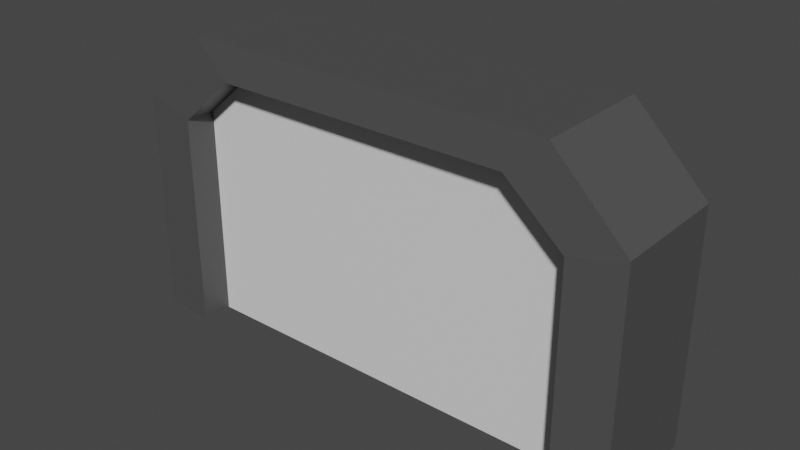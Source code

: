# Source: Door.blend  (saved by Blender 3.0.42; exported with 4.5.12 LTS)
import bpy
from mathutils import Matrix  # noqa: F401  (used for matrix-valued properties, if any)

bpy.ops.wm.read_factory_settings(use_empty=True)
scene = bpy.context.scene
scene.name = 'Scene'

# ---- collections
col_collection = bpy.data.collections.new('Collection'); scene.collection.children.link(col_collection)

# ---- materials (node trees are filled in below, after node groups)
mat_material = bpy.data.materials.new('Material')
mat_material.alpha_threshold = 0.0
mat_material.use_transparent_shadow = False
mat_material.line_color = (0.0, 0.0, 0.0, 1.0)
mat_material_001 = bpy.data.materials.new('Material.001')
mat_material_001.use_transparent_shadow = False

# ---- material node trees
mat_material.use_nodes = True; mat_material.node_tree.nodes.clear()
_N = mat_material.node_tree.nodes; _L = mat_material.node_tree.links
n0 = _N.new('ShaderNodeOutputMaterial'); n0.name = 'Material Output'; n0.location = (300, 300)
n1 = _N.new('ShaderNodeBsdfPrincipled'); n1.name = 'Principled BSDF'; n1.location = (10, 300)
n1.distribution = 'GGX'
n1.subsurface_method = 'RANDOM_WALK_SKIN'
n1.inputs[2].default_value = 0.4
n1.inputs[3].default_value = 1.45
n1.inputs[27].default_value = (0.0, 0.0, 0.0, 1.0)
n1.inputs[28].default_value = 1.0
_L.new(n1.outputs[0], n0.inputs[0])
n0.is_active_output = True
mat_material_001.use_nodes = True; mat_material_001.node_tree.nodes.clear()
_N = mat_material_001.node_tree.nodes; _L = mat_material_001.node_tree.links
n0 = _N.new('ShaderNodeBsdfPrincipled'); n0.name = 'Principled BSDF'; n0.location = (10, 300)
n0.distribution = 'GGX'
n0.subsurface_method = 'RANDOM_WALK_SKIN'
n0.inputs[0].default_value = (0.07658, 0.07658, 0.07658, 1.0)
n0.inputs[3].default_value = 1.45
n0.inputs[27].default_value = (0.0, 0.0, 0.0, 1.0)
n0.inputs[28].default_value = 1.0
n1 = _N.new('ShaderNodeOutputMaterial'); n1.name = 'Material Output'; n1.location = (300, 300)
_L.new(n0.outputs[0], n1.inputs[0])
n1.is_active_output = True

# ---- world
world_world = bpy.data.worlds.new('World'); scene.world = world_world
world_world.use_nodes = True; world_world.node_tree.nodes.clear()
_N = world_world.node_tree.nodes; _L = world_world.node_tree.links
n0 = _N.new('ShaderNodeOutputWorld'); n0.name = 'World Output'; n0.location = (300, 300)
n1 = _N.new('ShaderNodeBackground'); n1.name = 'Background'; n1.location = (10, 300)
n1.inputs[0].default_value = (0.05088, 0.05088, 0.05088, 1.0)
_L.new(n1.outputs[0], n0.inputs[0])
n0.is_active_output = True
world_world.color = (0.05088, 0.05088, 0.05088)
world_world.use_sun_shadow = False
world_world.sun_shadow_jitter_overblur = 0.0

# ---- meshes
me_cube = bpy.data.meshes.new('Cube')
me_cube.from_pydata([(3.601, 0.8342, -2.561), (3.599, -0.8342, -2.561), (-3.599, 0.8342, -2.561), (-3.601, -0.8342, -2.561), (2.597, 0.8342, 1.669), (3.601, 0.8342, 0.6656), (3.599, -0.8342, 0.6656), (2.595, -0.8342, 1.669), (-3.599, 0.8342, 0.6656), (-2.595, 0.8342, 1.669), (-2.597, -0.8342, 1.669), (-3.601, -0.8342, 0.6656), (2.881, 0.8676, -2.558), (-2.879, 0.8676, -2.558), (-2.881, -0.8676, -2.558), (2.879, -0.8676, -2.558), (2.881, 0.8676, 0.4794), (2.078, 0.8676, 1.182), (2.076, -0.8676, 1.182), (2.879, -0.8676, 0.4794), (-2.881, -0.8676, 0.4794), (-2.078, -0.8676, 1.182), (-2.076, 0.8676, 1.182), (-2.879, 0.8676, 0.4794), (2.881, 0.4269, -2.558), (-2.879, 0.4269, -2.558), (-2.881, -0.4269, -2.558), (2.879, -0.4269, -2.558), (2.881, 0.4269, 0.4794), (2.078, 0.4269, 1.182), (2.076, -0.4269, 1.182), (2.879, -0.4269, 0.4794), (-2.881, -0.4269, 0.4794), (-2.078, -0.4269, 1.182), (-2.076, 0.4269, 1.182), (-2.879, 0.4269, 0.4794), (0.001156, 0.8342, 1.669), (-0.001156, -0.8342, 1.669), (0.0009248, 0.8676, 1.182), (-0.0009246, -0.8676, 1.182), (0.0009248, 0.4269, 1.182), (-0.0009246, -0.4269, 1.182)], [], [(11, 3, 14, 20), (3, 11, 8, 2), (36, 9, 10, 37), (0, 5, 6, 1), (4, 7, 6, 5), (10, 9, 8, 11), (8, 9, 22, 23), (20, 14, 26, 32), (5, 0, 12, 16), (4, 5, 16, 17), (10, 11, 20, 21), (1, 6, 19, 15), (2, 8, 23, 13), (37, 10, 21, 39), (6, 7, 18, 19), (36, 4, 17, 38), (16, 12, 24, 28), (23, 22, 34, 35), (17, 16, 28, 29), (15, 19, 31, 27), (13, 23, 35, 25), (19, 18, 30, 31), (39, 21, 33, 41), (38, 17, 29, 40), (21, 20, 32, 33), (1, 15, 12, 0), (2, 13, 14, 3), (22, 38, 40, 34), (18, 39, 41, 30), (9, 36, 38, 22), (7, 37, 39, 18), (4, 36, 37, 7)])
me_cube.polygons.foreach_set('material_index', [1, 1, 1, 1, 1, 1, 1, 1, 1, 1, 1, 1, 1, 1, 1, 1, 1, 1, 1, 1, 1, 1, 1, 1, 1, 1, 1, 1, 1, 1, 1, 1])
_uv = me_cube.uv_layers.new(name='UVMap')
_uv.uv.foreach_set('vector', [0.5727, 0.0, 0.375, 0.0, 0.375, 0.0, 0.5727, 0.0, 0.375, 0.0, 0.5727, 0.0, 0.5727, 0.25, 0.375, 0.25, 0.75, 0.5, 0.8401, 0.5, 0.8401, 0.75, 0.75, 0.75, 0.375, 0.5, 0.5727, 0.5, 0.5727, 0.75, 0.375, 0.75, 0.6599, 0.5, 0.6599, 0.75, 0.5727, 0.75, 0.5727, 0.5, 0.625, 0.0, 0.625, 0.25, 0.5727, 0.25, 0.5727, 0.0, 0.5727, 0.25, 0.625, 0.25, 0.625, 0.25, 0.5727, 0.25, 0.5727, 0.0, 0.375, 0.0, 0.375, 0.0, 0.5727, 0.0, 0.5727, 0.5, 0.375, 0.5, 0.375, 0.5, 0.5727, 0.5, 0.6599, 0.5, 0.5727, 0.5, 0.5727, 0.5, 0.6599, 0.5, 0.625, 0.0, 0.5727, 0.0, 0.5727, 0.0, 0.625, 0.0, 0.375, 0.75, 0.5727, 0.75, 0.5727, 0.75, 0.375, 0.75, 0.375, 0.25, 0.5727, 0.25, 0.5727, 0.25, 0.375, 0.25, 0.75, 0.75, 0.8401, 0.75, 0.8401, 0.75, 0.75, 0.75, 0.5727, 0.75, 0.6599, 0.75, 0.6599, 0.75, 0.5727, 0.75, 0.75, 0.5, 0.6599, 0.5, 0.6599, 0.5, 0.75, 0.5, 0.5727, 0.5, 0.375, 0.5, 0.375, 0.5, 0.5727, 0.5, 0.5727, 0.25, 0.625, 0.25, 0.625, 0.25, 0.5727, 0.25, 0.6599, 0.5, 0.5727, 0.5, 0.5727, 0.5, 0.6599, 0.5, 0.375, 0.75, 0.5727, 0.75, 0.5727, 0.75, 0.375, 0.75, 0.375, 0.25, 0.5727, 0.25, 0.5727, 0.25, 0.375, 0.25, 0.5727, 0.75, 0.6599, 0.75, 0.6599, 0.75, 0.5727, 0.75, 0.75, 0.75, 0.8401, 0.75, 0.8401, 0.75, 0.75, 0.75, 0.75, 0.5, 0.6599, 0.5, 0.6599, 0.5, 0.75, 0.5, 0.625, 0.0, 0.5727, 0.0, 0.5727, 0.0, 0.625, 0.0, 0.375, 0.75, 0.375, 0.75, 0.375, 0.5, 0.375, 0.5, 0.375, 0.25, 0.375, 0.25, 0.375, 0.0, 0.375, 0.0, 0.8401, 0.5, 0.75, 0.5, 0.75, 0.5, 0.8401, 0.5, 0.6599, 0.75, 0.75, 0.75, 0.75, 0.75, 0.6599, 0.75, 0.8401, 0.5, 0.75, 0.5, 0.75, 0.5, 0.8401, 0.5, 0.6599, 0.75, 0.75, 0.75, 0.75, 0.75, 0.6599, 0.75, 0.6599, 0.5, 0.75, 0.5, 0.75, 0.75, 0.6599, 0.75])
me_cube.materials.append(mat_material)
me_cube.materials.append(mat_material_001)
me_cube.use_remesh_preserve_volume = False
me_cube.use_remesh_preserve_attributes = False
me_cube.use_mirror_vertex_groups = False
me_cube.update()
me_cube_001 = bpy.data.meshes.new('Cube.001')
me_cube_001.from_pydata([(-1.898, -0.5679, -2.053), (-1.898, -0.5679, 0.984), (-1.095, -0.5679, 1.687), (0.9819, -0.5679, 1.687), (0.9819, -0.5679, 0.587), (0.4819, -0.5679, 0.287), (0.4819, -0.5679, -0.413), (0.9819, -0.5679, -0.713), (0.9819, -0.5679, -2.053), (-1.898, 0.2821, -2.053), (-1.898, 0.2821, 0.984), (-1.095, 0.2821, 1.687), (0.9819, 0.2821, 1.687), (0.9819, 0.2821, 0.587), (0.4819, 0.2821, 0.287), (0.4819, 0.2821, -0.413), (0.9819, 0.2821, -0.713), (0.9819, 0.2821, -2.053), (-1.898, 0.2859, -2.053), (-1.898, 0.2859, 0.984), (-1.095, 0.2859, 1.687), (0.9819, 0.2859, 1.687), (0.9819, 0.2859, 0.587), (0.4819, 0.2859, 0.287), (0.4819, 0.2859, -0.413), (0.9819, 0.2859, -0.713), (0.9819, 0.2859, -2.053)], [], [(15, 14, 23, 24), (4, 3, 12, 13), (2, 1, 10, 11), (8, 7, 16, 17), (5, 4, 13, 14), (1, 0, 9, 10), (6, 5, 14, 15), (3, 2, 11, 12), (7, 6, 15, 16), (12, 11, 20, 21), (16, 15, 24, 25), (13, 12, 21, 22), (11, 10, 19, 20), (17, 16, 25, 26), (14, 13, 22, 23), (10, 9, 18, 19), (17, 8, 0, 9), (1, 0, 8, 7, 6, 5, 4, 3, 2), (19, 20, 21, 22, 23, 24, 25, 26, 17, 9, 18)])
_uv = me_cube_001.uv_layers.new(name='UVMap')
_uv.uv.foreach_set('vector', [0.0, 0.0, 0.0, 0.0, 0.0, 0.0, 0.0, 0.0, 0.0, 0.0, 0.75, 0.75, 0.75, 0.75, 0.0, 0.0, 0.8401, 0.75, 0.5727, 0.0, 0.5727, 0.0, 0.8401, 0.75, 0.0, 0.0, 0.0, 0.0, 0.0, 0.0, 0.0, 0.0, 0.0, 0.0, 0.0, 0.0, 0.0, 0.0, 0.0, 0.0, 0.5727, 0.0, 0.375, 0.0, 0.375, 0.0, 0.5727, 0.0, 0.0, 0.0, 0.0, 0.0, 0.0, 0.0, 0.0, 0.0, 0.75, 0.75, 0.8401, 0.75, 0.8401, 0.75, 0.75, 0.75, 0.0, 0.0, 0.0, 0.0, 0.0, 0.0, 0.0, 0.0, 0.75, 0.75, 0.8401, 0.75, 0.8401, 0.75, 0.75, 0.75, 0.0, 0.0, 0.0, 0.0, 0.0, 0.0, 0.0, 0.0, 0.0, 0.0, 0.75, 0.75, 0.75, 0.75, 0.0, 0.0, 0.8401, 0.75, 0.5727, 0.0, 0.5727, 0.0, 0.8401, 0.75, 0.0, 0.0, 0.0, 0.0, 0.0, 0.0, 0.0, 0.0, 0.0, 0.0, 0.0, 0.0, 0.0, 0.0, 0.0, 0.0, 0.5727, 0.0, 0.375, 0.0, 0.375, 0.0, 0.5727, 0.0, 0.0, 0.0, 0.0, 0.0, 0.375, 0.0, 0.375, 0.0, 0.5727, 0.0, 0.375, 0.0, 0.0, 0.0, 0.0, 0.0, 0.0, 0.0, 0.0, 0.0, 0.0, 0.0, 0.75, 0.75, 0.8401, 0.75, 0.000202, 0.8145, 0.212, 0.9999, 0.7599, 0.9999, 0.7599, 0.7097, 0.628, 0.6306, 0.628, 0.446, 0.7599, 0.3668, 0.7599, 0.01335, 0.7598, 8.748e-05, 8.716e-05, 8.716e-05, 0.0002022, 0.01335])
me_cube_001.materials.append(mat_material)
me_cube_001.use_remesh_preserve_volume = False
me_cube_001.use_remesh_preserve_attributes = False
me_cube_001.use_mirror_vertex_groups = False
me_cube_001.update()
me_cube_002 = bpy.data.meshes.new('Cube.002')
me_cube_002.from_pydata([(2.162, 0.4045, -2.142), (2.16, -0.4494, -2.142), (2.162, 0.4045, 0.8952), (1.359, 0.4045, 1.598), (1.357, -0.4494, 1.598), (2.16, -0.4494, 0.8952), (-0.7182, 0.4045, 1.598), (-0.7201, -0.4494, 1.598), (-0.7201, -0.4494, 0.4982), (-1.22, -0.4494, 0.1982), (-1.22, -0.4494, -0.5018), (-0.7201, -0.4494, -0.8018), (-0.7201, -0.4494, -2.142), (-0.7201, 0.4045, 1.598), (-0.7201, 0.4045, 0.4982), (-1.22, 0.4045, 0.1982), (-1.22, 0.4045, -0.5018), (-0.7201, 0.4045, -0.8018), (-0.7201, 0.4045, -2.142)], [], [(18, 0, 1, 12), (1, 5, 4, 7, 8, 9, 10, 11, 12), (11, 10, 16, 17), (9, 8, 14, 15), (12, 11, 17, 18), (10, 9, 15, 16), (8, 7, 13, 14), (2, 0, 18, 17, 16, 15, 14, 13, 6, 3), (3, 6, 7, 4), (2, 3, 4, 5), (0, 2, 5, 1)])
_uv = me_cube_002.uv_layers.new(name='UVMap')
_uv.uv.foreach_set('vector', [0.0, 0.0, 0.375, 0.5, 0.0, 0.0, 0.0, 0.0, 0.0, 0.0, 0.5727, 0.75, 0.6599, 0.75, 0.75, 0.75, 0.0, 0.0, 0.0, 0.0, 0.0, 0.0, 0.0, 0.0, 0.0, 0.0, 0.0, 0.0, 0.0, 0.0, 0.0, 0.0, 0.0, 0.0, 0.0, 0.0, 0.0, 0.0, 0.0, 0.0, 0.0, 0.0, 0.0, 0.0, 0.0, 0.0, 0.0, 0.0, 0.0, 0.0, 0.0, 0.0, 0.0, 0.0, 0.0, 0.0, 0.0, 0.0, 0.0, 0.0, 0.75, 0.75, 0.75, 0.75, 0.0, 0.0, 0.5727, 0.5, 0.375, 0.5, 0.0, 0.0, 0.0, 0.0, 0.0, 0.0, 0.0, 0.0, 0.0, 0.0, 0.75, 0.75, 0.75, 0.5, 0.6599, 0.5, 0.6599, 0.5, 0.75, 0.5, 0.75, 0.75, 0.6599, 0.75, 0.5727, 0.5, 0.6599, 0.5, 0.6599, 0.75, 0.5727, 0.75, 0.375, 0.5, 0.5727, 0.5, 0.5727, 0.75, 0.0, 0.0])
me_cube_002.materials.append(mat_material)
me_cube_002.use_remesh_preserve_volume = False
me_cube_002.use_remesh_preserve_attributes = False
me_cube_002.use_mirror_vertex_groups = False
me_cube_002.update()

# ---- objects
ob_cube = bpy.data.objects.new('Cube', me_cube)
ob_cube_001 = bpy.data.objects.new('Cube.001', me_cube_001)
ob_cube_002 = bpy.data.objects.new('Cube.002', me_cube_002)

# ---- transforms, parenting, visibility, modifiers, constraints
ob_cube.location = (-0.001156, 0.005767, 0.7307)
ob_cube.lock_rotations_4d = False
ob_cube.empty_display_type = 'ARROWS'
ob_cube.lineart.crease_threshold = 0.0
ob_cube_001.location = (-0.984, 0.1468, 0.2261)
ob_cube_001.lock_rotations_4d = False
ob_cube_001.empty_display_type = 'ARROWS'
ob_cube_001.lineart.crease_threshold = 0.0
ob_cube_002.location = (0.718, 0.02824, 0.3149)
ob_cube_002.lock_rotations_4d = False
ob_cube_002.empty_display_type = 'ARROWS'
ob_cube_002.lineart.crease_threshold = 0.0

# ---- collection membership
col_collection.objects.link(ob_cube)
col_collection.objects.link(ob_cube_001)
col_collection.objects.link(ob_cube_002)

# ---- scene / render settings (as saved in the file)
scene.frame_start = 1; scene.frame_end = 250; scene.frame_set(1)
scene.render.engine = 'BLENDER_EEVEE_NEXT'
scene.cycles.sampling_pattern = 'TABULATED_SOBOL'
scene.cycles.use_light_tree = False
scene.view_settings.view_transform = 'Filmic'
bpy.context.view_layer.update()

# ---- added for rendering (the .blend has no active camera and no usable light): camera, sun
cam_auto = bpy.data.cameras.new('AutoCamera')
cam_auto.lens = 50.0
cam_auto.sensor_width = 36.0
cam_auto.clip_end = 1000.0
ob_auto_camera = bpy.data.objects.new('AutoCamera', cam_auto)
scene.collection.objects.link(ob_auto_camera)
ob_auto_camera.location = (7.89189, -9.46589, 6.59944)
ob_auto_camera.rotation_euler = (1.09748, -7.21219e-08, 0.694738)
scene.camera = ob_auto_camera
light_auto_sun = bpy.data.lights.new('AutoSun', 'SUN')
light_auto_sun.energy = 3.0
light_auto_sun.angle = 0.0523599
ob_auto_sun = bpy.data.objects.new('AutoSun', light_auto_sun)
scene.collection.objects.link(ob_auto_sun)
ob_auto_sun.rotation_euler = (0.872665, 0.174533, 0.523599)
bpy.context.view_layer.update()
